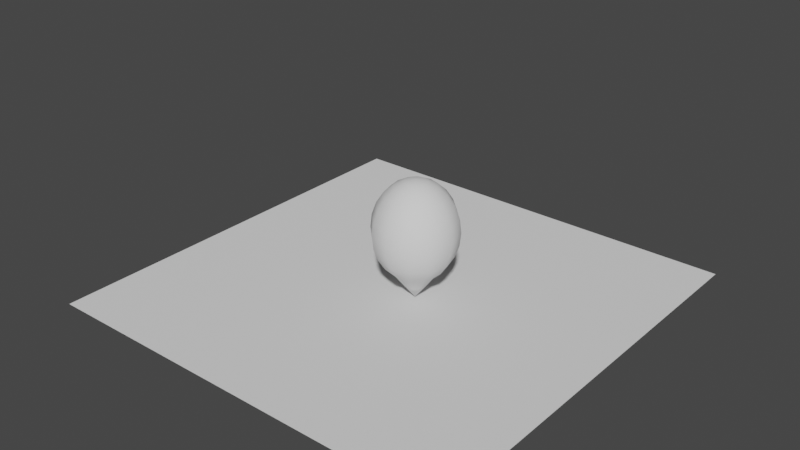 # Source: q_.blend  (saved by Blender 2.91.10; exported with 4.5.12 LTS)
import bpy
from mathutils import Matrix  # noqa: F401  (used for matrix-valued properties, if any)

bpy.ops.wm.read_factory_settings(use_empty=True)
scene = bpy.context.scene
scene.name = 'Scene'

# ---- world
world_world = bpy.data.worlds.new('World'); scene.world = world_world
world_world.use_nodes = True; world_world.node_tree.nodes.clear()
_N = world_world.node_tree.nodes; _L = world_world.node_tree.links
n0 = _N.new('ShaderNodeOutputWorld'); n0.name = 'World Output'; n0.location = (300, 300)
n1 = _N.new('ShaderNodeBackground'); n1.name = 'Background'; n1.location = (10, 300)
n1.inputs[0].default_value = (0.05088, 0.05088, 0.05088, 1.0)
_L.new(n1.outputs[0], n0.inputs[0])
n0.is_active_output = True
world_world.color = (0.05088, 0.05088, 0.05088)
world_world.use_sun_shadow = False
world_world.sun_shadow_jitter_overblur = 0.0

# ---- meshes
me_x = bpy.data.meshes.new('球体')
me_x.from_pydata([(-6.354e-08, 0.5, 0.8842), (-6.354e-08, 0.866, 0.5182), (-6.354e-08, 0.9659, 0.277), (-6.354e-08, 1.0, 0.01819), (-6.354e-08, 0.9659, -0.2406), (-6.354e-08, 0.866, -0.4818), (-6.354e-08, 0.7071, -0.6889), (-6.354e-08, 0.5, -0.8478), (-6.354e-08, 0.2588, -1.114), (-6.354e-08, 1.622e-08, -1.425), (0.1294, 0.2241, 0.9841), (0.25, 0.433, 0.8842), (0.3536, 0.6124, 0.7253), (0.433, 0.75, 0.5182), (0.483, 0.8365, 0.277), (0.5, 0.866, 0.01819), (0.483, 0.8365, -0.2406), (0.433, 0.75, -0.4818), (0.3536, 0.6124, -0.6889), (0.25, 0.433, -0.8478), (0.1294, 0.2241, -1.114), (0.2241, 0.1294, 0.9841), (0.433, 0.25, 0.8842), (0.6124, 0.3536, 0.7253), (0.75, 0.433, 0.5182), (0.8365, 0.483, 0.277), (0.866, 0.5, 0.01819), (0.8365, 0.483, -0.2406), (0.75, 0.433, -0.4818), (0.6124, 0.3536, -0.6889), (0.433, 0.25, -0.8478), (0.2241, 0.1294, -1.114), (0.2588, 2.915e-08, 0.9841), (0.5, 6.801e-09, 0.8842), (0.7071, 6.801e-09, 0.7253), (0.866, 6.801e-09, 0.5182), (0.9659, -2.3e-08, 0.277), (1.0, 6.801e-09, 0.01819), (0.9659, 3.66e-08, -0.2406), (0.866, 6.801e-09, -0.4818), (0.7071, 6.801e-09, -0.6889), (0.5, -8.1e-09, -0.8478), (0.2588, 1.425e-08, -1.114), (0.2241, -0.1294, 0.9841), (0.433, -0.25, 0.8842), (0.6124, -0.3536, 0.7253), (0.75, -0.433, 0.5182), (0.8365, -0.483, 0.277), (0.866, -0.5, 0.01819), (0.8365, -0.483, -0.2406), (0.75, -0.433, -0.4818), (0.6124, -0.3536, -0.6889), (0.433, -0.25, -0.8478), (0.2241, -0.1294, -1.114), (0.1294, -0.2241, 0.9841), (0.25, -0.433, 0.8842), (0.3536, -0.6124, 0.7253), (0.433, -0.75, 0.5182), (0.483, -0.8365, 0.277), (0.5, -0.866, 0.01819), (0.483, -0.8365, -0.2406), (0.433, -0.75, -0.4818), (0.3536, -0.6124, -0.6889), (0.25, -0.433, -0.8478), (0.1294, -0.2241, -1.114), (-5.708e-08, -0.2588, 0.9841), (-9.433e-08, -0.5, 0.8842), (-1.39e-07, -0.7071, 0.7253), (-7.943e-08, -0.866, 0.5182), (-1.092e-07, -0.9659, 0.277), (-1.39e-07, -1.0, 0.01819), (-1.092e-07, -0.9659, -0.2406), (-1.092e-07, -0.866, -0.4818), (-1.092e-07, -0.7071, -0.6889), (-1.241e-07, -0.5, -0.8478), (-5.708e-08, -0.2588, -1.114), (-0.1294, -0.2241, 0.9841), (-0.25, -0.433, 0.8842), (-0.3536, -0.6124, 0.7253), (-0.433, -0.75, 0.5182), (-0.483, -0.8365, 0.277), (-0.5, -0.866, 0.01819), (-0.483, -0.8365, -0.2406), (-0.433, -0.75, -0.4818), (-0.3536, -0.6124, -0.6889), (-0.25, -0.433, -0.8478), (-0.1294, -0.2241, -1.114), (-0.2241, -0.1294, 0.9841), (-0.433, -0.25, 0.8842), (-0.6124, -0.3536, 0.7253), (-0.75, -0.433, 0.5182), (-0.8365, -0.483, 0.277), (-0.866, -0.5, 0.01819), (-0.8365, -0.483, -0.2406), (-0.75, -0.433, -0.4818), (-0.6124, -0.3536, -0.6889), (-0.433, -0.25, -0.8478), (-0.2241, -0.1294, -1.114), (-0.2588, 3.66e-08, 0.9841), (-0.5, 8.131e-08, 0.8842), (-0.7071, 1.558e-07, 0.7253), (-0.866, 6.641e-08, 0.5182), (-0.9659, 9.621e-08, 0.277), (-1.0, 1.856e-07, 0.01819), (-0.9659, 9.621e-08, -0.2406), (-0.866, 9.621e-08, -0.4818), (-0.7071, 3.66e-08, -0.6889), (-0.5, 1.26e-07, -0.8478), (-0.2588, 2.915e-08, -1.114), (-0.2241, 0.1294, 0.9841), (-0.433, 0.25, 0.8842), (-0.6124, 0.3536, 0.7253), (-0.75, 0.433, 0.5182), (-0.8365, 0.483, 0.277), (-0.866, 0.5, 0.01819), (-0.8365, 0.483, -0.2406), (-0.75, 0.433, -0.4818), (-0.6124, 0.3536, -0.6889), (-0.433, 0.25, -0.8478), (-0.2241, 0.1294, -1.114), (-0.1294, 0.2241, 0.9841), (-0.25, 0.433, 0.8842), (-0.3536, 0.6124, 0.7253), (-0.433, 0.75, 0.5182), (-0.483, 0.8365, 0.277), (-0.5, 0.866, 0.01819), (-0.483, 0.8365, -0.2406), (-0.433, 0.75, -0.4818), (-0.3536, 0.6124, -0.6889), (-0.25, 0.433, -0.8478), (-0.1294, 0.2241, -1.114), (-6.354e-08, -3.732e-07, 1.018), (-2.728e-08, 0.2588, 0.9841), (6.958e-08, 0.7071, 0.7253)], [], [(133, 0, 11, 12), (7, 6, 18, 19), (4, 3, 15, 16), (1, 133, 12, 13), (8, 7, 19, 20), (132, 131, 10), (5, 4, 16, 17), (2, 1, 13, 14), (9, 8, 20), (0, 132, 10, 11), (6, 5, 17, 18), (3, 2, 14, 15), (17, 16, 27, 28), (14, 13, 24, 25), (9, 20, 31), (11, 10, 21, 22), (18, 17, 28, 29), (15, 14, 25, 26), (12, 11, 22, 23), (19, 18, 29, 30), (16, 15, 26, 27), (13, 12, 23, 24), (20, 19, 30, 31), (10, 131, 21), (27, 26, 37, 38), (24, 23, 34, 35), (31, 30, 41, 42), (21, 131, 32), (28, 27, 38, 39), (25, 24, 35, 36), (9, 31, 42), (22, 21, 32, 33), (29, 28, 39, 40), (26, 25, 36, 37), (23, 22, 33, 34), (30, 29, 40, 41), (40, 39, 50, 51), (37, 36, 47, 48), (34, 33, 44, 45), (41, 40, 51, 52), (38, 37, 48, 49), (35, 34, 45, 46), (42, 41, 52, 53), (32, 131, 43), (39, 38, 49, 50), (36, 35, 46, 47), (9, 42, 53), (33, 32, 43, 44), (43, 131, 54), (50, 49, 60, 61), (47, 46, 57, 58), (9, 53, 64), (44, 43, 54, 55), (51, 50, 61, 62), (48, 47, 58, 59), (45, 44, 55, 56), (52, 51, 62, 63), (49, 48, 59, 60), (46, 45, 56, 57), (53, 52, 63, 64), (63, 62, 73, 74), (60, 59, 70, 71), (57, 56, 67, 68), (64, 63, 74, 75), (54, 131, 65), (61, 60, 71, 72), (58, 57, 68, 69), (9, 64, 75), (55, 54, 65, 66), (62, 61, 72, 73), (59, 58, 69, 70), (56, 55, 66, 67), (66, 65, 76, 77), (73, 72, 83, 84), (70, 69, 80, 81), (67, 66, 77, 78), (74, 73, 84, 85), (71, 70, 81, 82), (68, 67, 78, 79), (75, 74, 85, 86), (65, 131, 76), (72, 71, 82, 83), (69, 68, 79, 80), (9, 75, 86), (86, 85, 96, 97), (76, 131, 87), (83, 82, 93, 94), (80, 79, 90, 91), (9, 86, 97), (77, 76, 87, 88), (84, 83, 94, 95), (81, 80, 91, 92), (78, 77, 88, 89), (85, 84, 95, 96), (82, 81, 92, 93), (79, 78, 89, 90), (89, 88, 99, 100), (96, 95, 106, 107), (93, 92, 103, 104), (90, 89, 100, 101), (97, 96, 107, 108), (87, 131, 98), (94, 93, 104, 105), (91, 90, 101, 102), (9, 97, 108), (88, 87, 98, 99), (95, 94, 105, 106), (92, 91, 102, 103), (9, 108, 119), (99, 98, 109, 110), (106, 105, 116, 117), (103, 102, 113, 114), (100, 99, 110, 111), (107, 106, 117, 118), (104, 103, 114, 115), (101, 100, 111, 112), (108, 107, 118, 119), (98, 131, 109), (105, 104, 115, 116), (102, 101, 112, 113), (112, 111, 122, 123), (119, 118, 129, 130), (109, 131, 120), (116, 115, 126, 127), (113, 112, 123, 124), (9, 119, 130), (110, 109, 120, 121), (117, 116, 127, 128), (114, 113, 124, 125), (111, 110, 121, 122), (118, 117, 128, 129), (115, 114, 125, 126), (122, 121, 0, 133), (129, 128, 6, 7), (126, 125, 3, 4), (123, 122, 133, 1), (130, 129, 7, 8), (120, 131, 132), (127, 126, 4, 5), (124, 123, 1, 2), (9, 130, 8), (121, 120, 132, 0), (128, 127, 5, 6), (125, 124, 2, 3)])
me_x.polygons.foreach_set('use_smooth', [True] * 144)
_uv = me_x.uv_layers.new(name='UV 贴图')
_uv.uv.foreach_set('vector', [0.75, 0.75, 0.75, 0.8333, 0.6667, 0.8333, 0.6667, 0.75, 0.75, 0.1667, 0.75, 0.25, 0.6667, 0.25, 0.6667, 0.1667, 0.75, 0.4167, 0.75, 0.5, 0.6667, 0.5, 0.6667, 0.4167, 0.75, 0.6667, 0.75, 0.75, 0.6667, 0.75, 0.6667, 0.6667, 0.75, 0.08333, 0.75, 0.1667, 0.6667, 0.1667, 0.6667, 0.08333, 0.75, 0.9167, 0.7083, 1.0, 0.6667, 0.9167, 0.75, 0.3333, 0.75, 0.4167, 0.6667, 0.4167, 0.6667, 0.3333, 0.75, 0.5833, 0.75, 0.6667, 0.6667, 0.6667, 0.6667, 0.5833, 0.7083, 0.0, 0.75, 0.08333, 0.6667, 0.08333, 0.75, 0.8333, 0.75, 0.9167, 0.6667, 0.9167, 0.6667, 0.8333, 0.75, 0.25, 0.75, 0.3333, 0.6667, 0.3333, 0.6667, 0.25, 0.75, 0.5, 0.75, 0.5833, 0.6667, 0.5833, 0.6667, 0.5, 0.6667, 0.3333, 0.6667, 0.4167, 0.5833, 0.4167, 0.5833, 0.3333, 0.6667, 0.5833, 0.6667, 0.6667, 0.5833, 0.6667, 0.5833, 0.5833, 0.625, 0.0, 0.6667, 0.08333, 0.5833, 0.08333, 0.6667, 0.8333, 0.6667, 0.9167, 0.5833, 0.9167, 0.5833, 0.8333, 0.6667, 0.25, 0.6667, 0.3333, 0.5833, 0.3333, 0.5833, 0.25, 0.6667, 0.5, 0.6667, 0.5833, 0.5833, 0.5833, 0.5833, 0.5, 0.6667, 0.75, 0.6667, 0.8333, 0.5833, 0.8333, 0.5833, 0.75, 0.6667, 0.1667, 0.6667, 0.25, 0.5833, 0.25, 0.5833, 0.1667, 0.6667, 0.4167, 0.6667, 0.5, 0.5833, 0.5, 0.5833, 0.4167, 0.6667, 0.6667, 0.6667, 0.75, 0.5833, 0.75, 0.5833, 0.6667, 0.6667, 0.08333, 0.6667, 0.1667, 0.5833, 0.1667, 0.5833, 0.08333, 0.6667, 0.9167, 0.625, 1.0, 0.5833, 0.9167, 0.5833, 0.4167, 0.5833, 0.5, 0.5, 0.5, 0.5, 0.4167, 0.5833, 0.6667, 0.5833, 0.75, 0.5, 0.75, 0.5, 0.6667, 0.5833, 0.08333, 0.5833, 0.1667, 0.5, 0.1667, 0.5, 0.08333, 0.5833, 0.9167, 0.5417, 1.0, 0.5, 0.9167, 0.5833, 0.3333, 0.5833, 0.4167, 0.5, 0.4167, 0.5, 0.3333, 0.5833, 0.5833, 0.5833, 0.6667, 0.5, 0.6667, 0.5, 0.5833, 0.5417, 0.0, 0.5833, 0.08333, 0.5, 0.08333, 0.5833, 0.8333, 0.5833, 0.9167, 0.5, 0.9167, 0.5, 0.8333, 0.5833, 0.25, 0.5833, 0.3333, 0.5, 0.3333, 0.5, 0.25, 0.5833, 0.5, 0.5833, 0.5833, 0.5, 0.5833, 0.5, 0.5, 0.5833, 0.75, 0.5833, 0.8333, 0.5, 0.8333, 0.5, 0.75, 0.5833, 0.1667, 0.5833, 0.25, 0.5, 0.25, 0.5, 0.1667, 0.5, 0.25, 0.5, 0.3333, 0.4167, 0.3333, 0.4167, 0.25, 0.5, 0.5, 0.5, 0.5833, 0.4167, 0.5833, 0.4167, 0.5, 0.5, 0.75, 0.5, 0.8333, 0.4167, 0.8333, 0.4167, 0.75, 0.5, 0.1667, 0.5, 0.25, 0.4167, 0.25, 0.4167, 0.1667, 0.5, 0.4167, 0.5, 0.5, 0.4167, 0.5, 0.4167, 0.4167, 0.5, 0.6667, 0.5, 0.75, 0.4167, 0.75, 0.4167, 0.6667, 0.5, 0.08333, 0.5, 0.1667, 0.4167, 0.1667, 0.4167, 0.08333, 0.5, 0.9167, 0.4583, 1.0, 0.4167, 0.9167, 0.5, 0.3333, 0.5, 0.4167, 0.4167, 0.4167, 0.4167, 0.3333, 0.5, 0.5833, 0.5, 0.6667, 0.4167, 0.6667, 0.4167, 0.5833, 0.4583, 0.0, 0.5, 0.08333, 0.4167, 0.08333, 0.5, 0.8333, 0.5, 0.9167, 0.4167, 0.9167, 0.4167, 0.8333, 0.4167, 0.9167, 0.375, 1.0, 0.3333, 0.9167, 0.4167, 0.3333, 0.4167, 0.4167, 0.3333, 0.4167, 0.3333, 0.3333, 0.4167, 0.5833, 0.4167, 0.6667, 0.3333, 0.6667, 0.3333, 0.5833, 0.375, 0.0, 0.4167, 0.08333, 0.3333, 0.08333, 0.4167, 0.8333, 0.4167, 0.9167, 0.3333, 0.9167, 0.3333, 0.8333, 0.4167, 0.25, 0.4167, 0.3333, 0.3333, 0.3333, 0.3333, 0.25, 0.4167, 0.5, 0.4167, 0.5833, 0.3333, 0.5833, 0.3333, 0.5, 0.4167, 0.75, 0.4167, 0.8333, 0.3333, 0.8333, 0.3333, 0.75, 0.4167, 0.1667, 0.4167, 0.25, 0.3333, 0.25, 0.3333, 0.1667, 0.4167, 0.4167, 0.4167, 0.5, 0.3333, 0.5, 0.3333, 0.4167, 0.4167, 0.6667, 0.4167, 0.75, 0.3333, 0.75, 0.3333, 0.6667, 0.4167, 0.08333, 0.4167, 0.1667, 0.3333, 0.1667, 0.3333, 0.08333, 0.3333, 0.1667, 0.3333, 0.25, 0.25, 0.25, 0.25, 0.1667, 0.3333, 0.4167, 0.3333, 0.5, 0.25, 0.5, 0.25, 0.4167, 0.3333, 0.6667, 0.3333, 0.75, 0.25, 0.75, 0.25, 0.6667, 0.3333, 0.08333, 0.3333, 0.1667, 0.25, 0.1667, 0.25, 0.08333, 0.3333, 0.9167, 0.2917, 1.0, 0.25, 0.9167, 0.3333, 0.3333, 0.3333, 0.4167, 0.25, 0.4167, 0.25, 0.3333, 0.3333, 0.5833, 0.3333, 0.6667, 0.25, 0.6667, 0.25, 0.5833, 0.2917, 0.0, 0.3333, 0.08333, 0.25, 0.08333, 0.3333, 0.8333, 0.3333, 0.9167, 0.25, 0.9167, 0.25, 0.8333, 0.3333, 0.25, 0.3333, 0.3333, 0.25, 0.3333, 0.25, 0.25, 0.3333, 0.5, 0.3333, 0.5833, 0.25, 0.5833, 0.25, 0.5, 0.3333, 0.75, 0.3333, 0.8333, 0.25, 0.8333, 0.25, 0.75, 0.25, 0.8333, 0.25, 0.9167, 0.1667, 0.9167, 0.1667, 0.8333, 0.25, 0.25, 0.25, 0.3333, 0.1667, 0.3333, 0.1667, 0.25, 0.25, 0.5, 0.25, 0.5833, 0.1667, 0.5833, 0.1667, 0.5, 0.25, 0.75, 0.25, 0.8333, 0.1667, 0.8333, 0.1667, 0.75, 0.25, 0.1667, 0.25, 0.25, 0.1667, 0.25, 0.1667, 0.1667, 0.25, 0.4167, 0.25, 0.5, 0.1667, 0.5, 0.1667, 0.4167, 0.25, 0.6667, 0.25, 0.75, 0.1667, 0.75, 0.1667, 0.6667, 0.25, 0.08333, 0.25, 0.1667, 0.1667, 0.1667, 0.1667, 0.08333, 0.25, 0.9167, 0.2083, 1.0, 0.1667, 0.9167, 0.25, 0.3333, 0.25, 0.4167, 0.1667, 0.4167, 0.1667, 0.3333, 0.25, 0.5833, 0.25, 0.6667, 0.1667, 0.6667, 0.1667, 0.5833, 0.2083, 0.0, 0.25, 0.08333, 0.1667, 0.08333, 0.1667, 0.08333, 0.1667, 0.1667, 0.08333, 0.1667, 0.08333, 0.08333, 0.1667, 0.9167, 0.125, 1.0, 0.08333, 0.9167, 0.1667, 0.3333, 0.1667, 0.4167, 0.08333, 0.4167, 0.08333, 0.3333, 0.1667, 0.5833, 0.1667, 0.6667, 0.08333, 0.6667, 0.08333, 0.5833, 0.125, 0.0, 0.1667, 0.08333, 0.08333, 0.08333, 0.1667, 0.8333, 0.1667, 0.9167, 0.08333, 0.9167, 0.08333, 0.8333, 0.1667, 0.25, 0.1667, 0.3333, 0.08333, 0.3333, 0.08333, 0.25, 0.1667, 0.5, 0.1667, 0.5833, 0.08333, 0.5833, 0.08333, 0.5, 0.1667, 0.75, 0.1667, 0.8333, 0.08333, 0.8333, 0.08333, 0.75, 0.1667, 0.1667, 0.1667, 0.25, 0.08333, 0.25, 0.08333, 0.1667, 0.1667, 0.4167, 0.1667, 0.5, 0.08333, 0.5, 0.08333, 0.4167, 0.1667, 0.6667, 0.1667, 0.75, 0.08333, 0.75, 0.08333, 0.6667, 0.08333, 0.75, 0.08333, 0.8333, 0.0, 0.8333, 0.0, 0.75, 0.08333, 0.1667, 0.08333, 0.25, 0.0, 0.25, 0.0, 0.1667, 0.08333, 0.4167, 0.08333, 0.5, 0.0, 0.5, 0.0, 0.4167, 0.08333, 0.6667, 0.08333, 0.75, 0.0, 0.75, 0.0, 0.6667, 0.08333, 0.08333, 0.08333, 0.1667, 0.0, 0.1667, 0.0, 0.08333, 0.08333, 0.9167, 0.04167, 1.0, 0.0, 0.9167, 0.08333, 0.3333, 0.08333, 0.4167, 0.0, 0.4167, 0.0, 0.3333, 0.08333, 0.5833, 0.08333, 0.6667, 0.0, 0.6667, 0.0, 0.5833, 0.04167, 0.0, 0.08333, 0.08333, 0.0, 0.08333, 0.08333, 0.8333, 0.08333, 0.9167, 0.0, 0.9167, 0.0, 0.8333, 0.08333, 0.25, 0.08333, 0.3333, 0.0, 0.3333, 0.0, 0.25, 0.08333, 0.5, 0.08333, 0.5833, 0.0, 0.5833, 0.0, 0.5, 0.9583, 0.0, 1.0, 0.08333, 0.9167, 0.08333, 1.0, 0.8333, 1.0, 0.9167, 0.9167, 0.9167, 0.9167, 0.8333, 1.0, 0.25, 1.0, 0.3333, 0.9167, 0.3333, 0.9167, 0.25, 1.0, 0.5, 1.0, 0.5833, 0.9167, 0.5833, 0.9167, 0.5, 1.0, 0.75, 1.0, 0.8333, 0.9167, 0.8333, 0.9167, 0.75, 1.0, 0.1667, 1.0, 0.25, 0.9167, 0.25, 0.9167, 0.1667, 1.0, 0.4167, 1.0, 0.5, 0.9167, 0.5, 0.9167, 0.4167, 1.0, 0.6667, 1.0, 0.75, 0.9167, 0.75, 0.9167, 0.6667, 1.0, 0.08333, 1.0, 0.1667, 0.9167, 0.1667, 0.9167, 0.08333, 1.0, 0.9167, 0.9583, 1.0, 0.9167, 0.9167, 1.0, 0.3333, 1.0, 0.4167, 0.9167, 0.4167, 0.9167, 0.3333, 1.0, 0.5833, 1.0, 0.6667, 0.9167, 0.6667, 0.9167, 0.5833, 0.9167, 0.6667, 0.9167, 0.75, 0.8333, 0.75, 0.8333, 0.6667, 0.9167, 0.08333, 0.9167, 0.1667, 0.8333, 0.1667, 0.8333, 0.08333, 0.9167, 0.9167, 0.875, 1.0, 0.8333, 0.9167, 0.9167, 0.3333, 0.9167, 0.4167, 0.8333, 0.4167, 0.8333, 0.3333, 0.9167, 0.5833, 0.9167, 0.6667, 0.8333, 0.6667, 0.8333, 0.5833, 0.875, 0.0, 0.9167, 0.08333, 0.8333, 0.08333, 0.9167, 0.8333, 0.9167, 0.9167, 0.8333, 0.9167, 0.8333, 0.8333, 0.9167, 0.25, 0.9167, 0.3333, 0.8333, 0.3333, 0.8333, 0.25, 0.9167, 0.5, 0.9167, 0.5833, 0.8333, 0.5833, 0.8333, 0.5, 0.9167, 0.75, 0.9167, 0.8333, 0.8333, 0.8333, 0.8333, 0.75, 0.9167, 0.1667, 0.9167, 0.25, 0.8333, 0.25, 0.8333, 0.1667, 0.9167, 0.4167, 0.9167, 0.5, 0.8333, 0.5, 0.8333, 0.4167, 0.8333, 0.75, 0.8333, 0.8333, 0.75, 0.8333, 0.75, 0.75, 0.8333, 0.1667, 0.8333, 0.25, 0.75, 0.25, 0.75, 0.1667, 0.8333, 0.4167, 0.8333, 0.5, 0.75, 0.5, 0.75, 0.4167, 0.8333, 0.6667, 0.8333, 0.75, 0.75, 0.75, 0.75, 0.6667, 0.8333, 0.08333, 0.8333, 0.1667, 0.75, 0.1667, 0.75, 0.08333, 0.8333, 0.9167, 0.7917, 1.0, 0.75, 0.9167, 0.8333, 0.3333, 0.8333, 0.4167, 0.75, 0.4167, 0.75, 0.3333, 0.8333, 0.5833, 0.8333, 0.6667, 0.75, 0.6667, 0.75, 0.5833, 0.7917, 0.0, 0.8333, 0.08333, 0.75, 0.08333, 0.8333, 0.8333, 0.8333, 0.9167, 0.75, 0.9167, 0.75, 0.8333, 0.8333, 0.25, 0.8333, 0.3333, 0.75, 0.3333, 0.75, 0.25, 0.8333, 0.5, 0.8333, 0.5833, 0.75, 0.5833, 0.75, 0.5])
me_x.use_remesh_fix_poles = True
me_x.use_remesh_preserve_attributes = False
me_x.use_mirror_vertex_groups = False
me_x.update()
me_torus_001 = bpy.data.meshes.new('Torus.001')
me_torus_001.from_pydata([(0.05, 0.0, 0.0), (0.04732, 0.0, 0.01), (0.04, 0.0, 0.01732), (0.03, 0.0, 0.02), (0.02, 0.0, 0.01732), (0.01268, 0.0, 0.01), (0.01, 0.0, 2.449e-18), (0.01268, 0.0, -0.01), (0.02, 0.0, -0.01732), (0.03, 0.0, -0.02), (0.04, 0.0, -0.01732), (0.04732, 0.0, -0.01), (0.0433, 0.025, 0.0), (0.04098, 0.02366, 0.01), (0.03464, 0.02, 0.01732), (0.02598, 0.015, 0.02), (0.01732, 0.01, 0.01732), (0.01098, 0.00634, 0.01), (0.00866, 0.005, 2.449e-18), (0.01098, 0.00634, -0.01), (0.01732, 0.01, -0.01732), (0.02598, 0.015, -0.02), (0.03464, 0.02, -0.01732), (0.04098, 0.02366, -0.01), (0.025, 0.0433, 0.0), (0.02366, 0.04098, 0.01), (0.02, 0.03464, 0.01732), (0.015, 0.02598, 0.02), (0.01, 0.01732, 0.01732), (0.00634, 0.01098, 0.01), (0.005, 0.00866, 2.449e-18), (0.00634, 0.01098, -0.01), (0.01, 0.01732, -0.01732), (0.015, 0.02598, -0.02), (0.02, 0.03464, -0.01732), (0.02366, 0.04098, -0.01), (3.775e-09, 0.05, 0.0), (3.573e-09, 0.04732, 0.01), (3.02e-09, 0.04, 0.01732), (2.265e-09, 0.03, 0.02), (1.51e-09, 0.02, 0.01732), (9.573e-10, 0.01268, 0.01), (7.55e-10, 0.01, 2.449e-18), (9.573e-10, 0.01268, -0.01), (1.51e-09, 0.02, -0.01732), (2.265e-09, 0.03, -0.02), (3.02e-09, 0.04, -0.01732), (3.573e-09, 0.04732, -0.01), (-0.025, 0.0433, 0.0), (-0.02366, 0.04098, 0.01), (-0.02, 0.03464, 0.01732), (-0.015, 0.02598, 0.02), (-0.01, 0.01732, 0.01732), (-0.00634, 0.01098, 0.01), (-0.005, 0.00866, 2.449e-18), (-0.00634, 0.01098, -0.01), (-0.01, 0.01732, -0.01732), (-0.015, 0.02598, -0.02), (-0.02, 0.03464, -0.01732), (-0.02366, 0.04098, -0.01), (-0.0433, 0.025, 0.0), (-0.04098, 0.02366, 0.01), (-0.03464, 0.02, 0.01732), (-0.02598, 0.015, 0.02), (-0.01732, 0.01, 0.01732), (-0.01098, 0.00634, 0.01), (-0.00866, 0.005, 2.449e-18), (-0.01098, 0.00634, -0.01), (-0.01732, 0.01, -0.01732), (-0.02598, 0.015, -0.02), (-0.03464, 0.02, -0.01732), (-0.04098, 0.02366, -0.01), (-0.05, 4.371e-09, 0.0), (-0.04732, 4.137e-09, 0.01), (-0.04, 3.497e-09, 0.01732), (-0.03, 2.623e-09, 0.02), (-0.02, 1.748e-09, 0.01732), (-0.01268, 1.108e-09, 0.01), (-0.01, 8.742e-10, 2.449e-18), (-0.01268, 1.108e-09, -0.01), (-0.02, 1.748e-09, -0.01732), (-0.03, 2.623e-09, -0.02), (-0.04, 3.497e-09, -0.01732), (-0.04732, 4.137e-09, -0.01), (-0.0433, -0.025, 0.0), (-0.04098, -0.02366, 0.01), (-0.03464, -0.02, 0.01732), (-0.02598, -0.015, 0.02), (-0.01732, -0.01, 0.01732), (-0.01098, -0.00634, 0.01), (-0.00866, -0.005, 2.449e-18), (-0.01098, -0.00634, -0.01), (-0.01732, -0.01, -0.01732), (-0.02598, -0.015, -0.02), (-0.03464, -0.02, -0.01732), (-0.04098, -0.02366, -0.01), (-0.025, -0.0433, 0.0), (-0.02366, -0.04098, 0.01), (-0.02, -0.03464, 0.01732), (-0.015, -0.02598, 0.02), (-0.01, -0.01732, 0.01732), (-0.00634, -0.01098, 0.01), (-0.005, -0.00866, 2.449e-18), (-0.00634, -0.01098, -0.01), (-0.01, -0.01732, -0.01732), (-0.015, -0.02598, -0.02), (-0.02, -0.03464, -0.01732), (-0.02366, -0.04098, -0.01), (3.775e-09, -0.05, 0.0), (3.573e-09, -0.04732, 0.01), (3.02e-09, -0.04, 0.01732), (2.265e-09, -0.03, 0.02), (1.51e-09, -0.02, 0.01732), (9.573e-10, -0.01268, 0.01), (7.55e-10, -0.01, 2.449e-18), (9.573e-10, -0.01268, -0.01), (1.51e-09, -0.02, -0.01732), (2.265e-09, -0.03, -0.02), (3.02e-09, -0.04, -0.01732), (3.573e-09, -0.04732, -0.01), (0.025, -0.0433, 0.0), (0.02366, -0.04098, 0.01), (0.02, -0.03464, 0.01732), (0.015, -0.02598, 0.02), (0.01, -0.01732, 0.01732), (0.00634, -0.01098, 0.01), (0.005, -0.00866, 2.449e-18), (0.00634, -0.01098, -0.01), (0.01, -0.01732, -0.01732), (0.015, -0.02598, -0.02), (0.02, -0.03464, -0.01732), (0.02366, -0.04098, -0.01), (0.0433, -0.025, 0.0), (0.04098, -0.02366, 0.01), (0.03464, -0.02, 0.01732), (0.02598, -0.015, 0.02), (0.01732, -0.01, 0.01732), (0.01098, -0.00634, 0.01), (0.00866, -0.005, 2.449e-18), (0.01098, -0.00634, -0.01), (0.01732, -0.01, -0.01732), (0.02598, -0.015, -0.02), (0.03464, -0.02, -0.01732), (0.04098, -0.02366, -0.01)], [], [(0, 12, 13, 1), (1, 13, 14, 2), (2, 14, 15, 3), (3, 15, 16, 4), (4, 16, 17, 5), (5, 17, 18, 6), (6, 18, 19, 7), (7, 19, 20, 8), (8, 20, 21, 9), (9, 21, 22, 10), (10, 22, 23, 11), (11, 23, 12, 0), (12, 24, 25, 13), (13, 25, 26, 14), (14, 26, 27, 15), (15, 27, 28, 16), (16, 28, 29, 17), (17, 29, 30, 18), (18, 30, 31, 19), (19, 31, 32, 20), (20, 32, 33, 21), (21, 33, 34, 22), (22, 34, 35, 23), (23, 35, 24, 12), (24, 36, 37, 25), (25, 37, 38, 26), (26, 38, 39, 27), (27, 39, 40, 28), (28, 40, 41, 29), (29, 41, 42, 30), (30, 42, 43, 31), (31, 43, 44, 32), (32, 44, 45, 33), (33, 45, 46, 34), (34, 46, 47, 35), (35, 47, 36, 24), (36, 48, 49, 37), (37, 49, 50, 38), (38, 50, 51, 39), (39, 51, 52, 40), (40, 52, 53, 41), (41, 53, 54, 42), (42, 54, 55, 43), (43, 55, 56, 44), (44, 56, 57, 45), (45, 57, 58, 46), (46, 58, 59, 47), (47, 59, 48, 36), (48, 60, 61, 49), (49, 61, 62, 50), (50, 62, 63, 51), (51, 63, 64, 52), (52, 64, 65, 53), (53, 65, 66, 54), (54, 66, 67, 55), (55, 67, 68, 56), (56, 68, 69, 57), (57, 69, 70, 58), (58, 70, 71, 59), (59, 71, 60, 48), (60, 72, 73, 61), (61, 73, 74, 62), (62, 74, 75, 63), (63, 75, 76, 64), (64, 76, 77, 65), (65, 77, 78, 66), (66, 78, 79, 67), (67, 79, 80, 68), (68, 80, 81, 69), (69, 81, 82, 70), (70, 82, 83, 71), (71, 83, 72, 60), (72, 84, 85, 73), (73, 85, 86, 74), (74, 86, 87, 75), (75, 87, 88, 76), (76, 88, 89, 77), (77, 89, 90, 78), (78, 90, 91, 79), (79, 91, 92, 80), (80, 92, 93, 81), (81, 93, 94, 82), (82, 94, 95, 83), (83, 95, 84, 72), (84, 96, 97, 85), (85, 97, 98, 86), (86, 98, 99, 87), (87, 99, 100, 88), (88, 100, 101, 89), (89, 101, 102, 90), (90, 102, 103, 91), (91, 103, 104, 92), (92, 104, 105, 93), (93, 105, 106, 94), (94, 106, 107, 95), (95, 107, 96, 84), (96, 108, 109, 97), (97, 109, 110, 98), (98, 110, 111, 99), (99, 111, 112, 100), (100, 112, 113, 101), (101, 113, 114, 102), (102, 114, 115, 103), (103, 115, 116, 104), (104, 116, 117, 105), (105, 117, 118, 106), (106, 118, 119, 107), (107, 119, 108, 96), (108, 120, 121, 109), (109, 121, 122, 110), (110, 122, 123, 111), (111, 123, 124, 112), (112, 124, 125, 113), (113, 125, 126, 114), (114, 126, 127, 115), (115, 127, 128, 116), (116, 128, 129, 117), (117, 129, 130, 118), (118, 130, 131, 119), (119, 131, 120, 108), (120, 132, 133, 121), (121, 133, 134, 122), (122, 134, 135, 123), (123, 135, 136, 124), (124, 136, 137, 125), (125, 137, 138, 126), (126, 138, 139, 127), (127, 139, 140, 128), (128, 140, 141, 129), (129, 141, 142, 130), (130, 142, 143, 131), (131, 143, 132, 120), (132, 0, 1, 133), (133, 1, 2, 134), (134, 2, 3, 135), (135, 3, 4, 136), (136, 4, 5, 137), (137, 5, 6, 138), (138, 6, 7, 139), (139, 7, 8, 140), (140, 8, 9, 141), (141, 9, 10, 142), (142, 10, 11, 143), (143, 11, 0, 132)])
_uv = me_torus_001.uv_layers.new(name='UVMap')
_uv.uv.foreach_set('vector', [0.5, 0.5, 0.5833, 0.5, 0.5833, 0.5833, 0.5, 0.5833, 0.5, 0.5833, 0.5833, 0.5833, 0.5833, 0.6667, 0.5, 0.6667, 0.5, 0.6667, 0.5833, 0.6667, 0.5833, 0.75, 0.5, 0.75, 0.5, 0.75, 0.5833, 0.75, 0.5833, 0.8333, 0.5, 0.8333, 0.5, 0.8333, 0.5833, 0.8333, 0.5833, 0.9167, 0.5, 0.9167, 0.5, 0.9167, 0.5833, 0.9167, 0.5833, 1.0, 0.5, 1.0, 0.5, 2.22e-16, 0.5833, 2.22e-16, 0.5833, 0.08333, 0.5, 0.08333, 0.5, 0.08333, 0.5833, 0.08333, 0.5833, 0.1667, 0.5, 0.1667, 0.5, 0.1667, 0.5833, 0.1667, 0.5833, 0.25, 0.5, 0.25, 0.5, 0.25, 0.5833, 0.25, 0.5833, 0.3333, 0.5, 0.3333, 0.5, 0.3333, 0.5833, 0.3333, 0.5833, 0.4167, 0.5, 0.4167, 0.5, 0.4167, 0.5833, 0.4167, 0.5833, 0.5, 0.5, 0.5, 0.5833, 0.5, 0.6667, 0.5, 0.6667, 0.5833, 0.5833, 0.5833, 0.5833, 0.5833, 0.6667, 0.5833, 0.6667, 0.6667, 0.5833, 0.6667, 0.5833, 0.6667, 0.6667, 0.6667, 0.6667, 0.75, 0.5833, 0.75, 0.5833, 0.75, 0.6667, 0.75, 0.6667, 0.8333, 0.5833, 0.8333, 0.5833, 0.8333, 0.6667, 0.8333, 0.6667, 0.9167, 0.5833, 0.9167, 0.5833, 0.9167, 0.6667, 0.9167, 0.6667, 1.0, 0.5833, 1.0, 0.5833, 2.22e-16, 0.6667, 2.22e-16, 0.6667, 0.08333, 0.5833, 0.08333, 0.5833, 0.08333, 0.6667, 0.08333, 0.6667, 0.1667, 0.5833, 0.1667, 0.5833, 0.1667, 0.6667, 0.1667, 0.6667, 0.25, 0.5833, 0.25, 0.5833, 0.25, 0.6667, 0.25, 0.6667, 0.3333, 0.5833, 0.3333, 0.5833, 0.3333, 0.6667, 0.3333, 0.6667, 0.4167, 0.5833, 0.4167, 0.5833, 0.4167, 0.6667, 0.4167, 0.6667, 0.5, 0.5833, 0.5, 0.6667, 0.5, 0.75, 0.5, 0.75, 0.5833, 0.6667, 0.5833, 0.6667, 0.5833, 0.75, 0.5833, 0.75, 0.6667, 0.6667, 0.6667, 0.6667, 0.6667, 0.75, 0.6667, 0.75, 0.75, 0.6667, 0.75, 0.6667, 0.75, 0.75, 0.75, 0.75, 0.8333, 0.6667, 0.8333, 0.6667, 0.8333, 0.75, 0.8333, 0.75, 0.9167, 0.6667, 0.9167, 0.6667, 0.9167, 0.75, 0.9167, 0.75, 1.0, 0.6667, 1.0, 0.6667, 2.22e-16, 0.75, 2.22e-16, 0.75, 0.08333, 0.6667, 0.08333, 0.6667, 0.08333, 0.75, 0.08333, 0.75, 0.1667, 0.6667, 0.1667, 0.6667, 0.1667, 0.75, 0.1667, 0.75, 0.25, 0.6667, 0.25, 0.6667, 0.25, 0.75, 0.25, 0.75, 0.3333, 0.6667, 0.3333, 0.6667, 0.3333, 0.75, 0.3333, 0.75, 0.4167, 0.6667, 0.4167, 0.6667, 0.4167, 0.75, 0.4167, 0.75, 0.5, 0.6667, 0.5, 0.75, 0.5, 0.8333, 0.5, 0.8333, 0.5833, 0.75, 0.5833, 0.75, 0.5833, 0.8333, 0.5833, 0.8333, 0.6667, 0.75, 0.6667, 0.75, 0.6667, 0.8333, 0.6667, 0.8333, 0.75, 0.75, 0.75, 0.75, 0.75, 0.8333, 0.75, 0.8333, 0.8333, 0.75, 0.8333, 0.75, 0.8333, 0.8333, 0.8333, 0.8333, 0.9167, 0.75, 0.9167, 0.75, 0.9167, 0.8333, 0.9167, 0.8333, 1.0, 0.75, 1.0, 0.75, 2.22e-16, 0.8333, 2.22e-16, 0.8333, 0.08333, 0.75, 0.08333, 0.75, 0.08333, 0.8333, 0.08333, 0.8333, 0.1667, 0.75, 0.1667, 0.75, 0.1667, 0.8333, 0.1667, 0.8333, 0.25, 0.75, 0.25, 0.75, 0.25, 0.8333, 0.25, 0.8333, 0.3333, 0.75, 0.3333, 0.75, 0.3333, 0.8333, 0.3333, 0.8333, 0.4167, 0.75, 0.4167, 0.75, 0.4167, 0.8333, 0.4167, 0.8333, 0.5, 0.75, 0.5, 0.8333, 0.5, 0.9167, 0.5, 0.9167, 0.5833, 0.8333, 0.5833, 0.8333, 0.5833, 0.9167, 0.5833, 0.9167, 0.6667, 0.8333, 0.6667, 0.8333, 0.6667, 0.9167, 0.6667, 0.9167, 0.75, 0.8333, 0.75, 0.8333, 0.75, 0.9167, 0.75, 0.9167, 0.8333, 0.8333, 0.8333, 0.8333, 0.8333, 0.9167, 0.8333, 0.9167, 0.9167, 0.8333, 0.9167, 0.8333, 0.9167, 0.9167, 0.9167, 0.9167, 1.0, 0.8333, 1.0, 0.8333, 2.22e-16, 0.9167, 2.22e-16, 0.9167, 0.08333, 0.8333, 0.08333, 0.8333, 0.08333, 0.9167, 0.08333, 0.9167, 0.1667, 0.8333, 0.1667, 0.8333, 0.1667, 0.9167, 0.1667, 0.9167, 0.25, 0.8333, 0.25, 0.8333, 0.25, 0.9167, 0.25, 0.9167, 0.3333, 0.8333, 0.3333, 0.8333, 0.3333, 0.9167, 0.3333, 0.9167, 0.4167, 0.8333, 0.4167, 0.8333, 0.4167, 0.9167, 0.4167, 0.9167, 0.5, 0.8333, 0.5, 0.9167, 0.5, 1.0, 0.5, 1.0, 0.5833, 0.9167, 0.5833, 0.9167, 0.5833, 1.0, 0.5833, 1.0, 0.6667, 0.9167, 0.6667, 0.9167, 0.6667, 1.0, 0.6667, 1.0, 0.75, 0.9167, 0.75, 0.9167, 0.75, 1.0, 0.75, 1.0, 0.8333, 0.9167, 0.8333, 0.9167, 0.8333, 1.0, 0.8333, 1.0, 0.9167, 0.9167, 0.9167, 0.9167, 0.9167, 1.0, 0.9167, 1.0, 1.0, 0.9167, 1.0, 0.9167, 2.22e-16, 1.0, 2.22e-16, 1.0, 0.08333, 0.9167, 0.08333, 0.9167, 0.08333, 1.0, 0.08333, 1.0, 0.1667, 0.9167, 0.1667, 0.9167, 0.1667, 1.0, 0.1667, 1.0, 0.25, 0.9167, 0.25, 0.9167, 0.25, 1.0, 0.25, 1.0, 0.3333, 0.9167, 0.3333, 0.9167, 0.3333, 1.0, 0.3333, 1.0, 0.4167, 0.9167, 0.4167, 0.9167, 0.4167, 1.0, 0.4167, 1.0, 0.5, 0.9167, 0.5, 2.22e-16, 0.5, 0.08333, 0.5, 0.08333, 0.5833, 2.22e-16, 0.5833, 2.22e-16, 0.5833, 0.08333, 0.5833, 0.08333, 0.6667, 2.22e-16, 0.6667, 2.22e-16, 0.6667, 0.08333, 0.6667, 0.08333, 0.75, 2.22e-16, 0.75, 2.22e-16, 0.75, 0.08333, 0.75, 0.08333, 0.8333, 2.22e-16, 0.8333, 2.22e-16, 0.8333, 0.08333, 0.8333, 0.08333, 0.9167, 2.22e-16, 0.9167, 2.22e-16, 0.9167, 0.08333, 0.9167, 0.08333, 1.0, 2.22e-16, 1.0, 2.22e-16, 2.22e-16, 0.08333, 2.22e-16, 0.08333, 0.08333, 2.22e-16, 0.08333, 2.22e-16, 0.08333, 0.08333, 0.08333, 0.08333, 0.1667, 2.22e-16, 0.1667, 2.22e-16, 0.1667, 0.08333, 0.1667, 0.08333, 0.25, 2.22e-16, 0.25, 2.22e-16, 0.25, 0.08333, 0.25, 0.08333, 0.3333, 2.22e-16, 0.3333, 2.22e-16, 0.3333, 0.08333, 0.3333, 0.08333, 0.4167, 2.22e-16, 0.4167, 2.22e-16, 0.4167, 0.08333, 0.4167, 0.08333, 0.5, 2.22e-16, 0.5, 0.08333, 0.5, 0.1667, 0.5, 0.1667, 0.5833, 0.08333, 0.5833, 0.08333, 0.5833, 0.1667, 0.5833, 0.1667, 0.6667, 0.08333, 0.6667, 0.08333, 0.6667, 0.1667, 0.6667, 0.1667, 0.75, 0.08333, 0.75, 0.08333, 0.75, 0.1667, 0.75, 0.1667, 0.8333, 0.08333, 0.8333, 0.08333, 0.8333, 0.1667, 0.8333, 0.1667, 0.9167, 0.08333, 0.9167, 0.08333, 0.9167, 0.1667, 0.9167, 0.1667, 1.0, 0.08333, 1.0, 0.08333, 2.22e-16, 0.1667, 2.22e-16, 0.1667, 0.08333, 0.08333, 0.08333, 0.08333, 0.08333, 0.1667, 0.08333, 0.1667, 0.1667, 0.08333, 0.1667, 0.08333, 0.1667, 0.1667, 0.1667, 0.1667, 0.25, 0.08333, 0.25, 0.08333, 0.25, 0.1667, 0.25, 0.1667, 0.3333, 0.08333, 0.3333, 0.08333, 0.3333, 0.1667, 0.3333, 0.1667, 0.4167, 0.08333, 0.4167, 0.08333, 0.4167, 0.1667, 0.4167, 0.1667, 0.5, 0.08333, 0.5, 0.1667, 0.5, 0.25, 0.5, 0.25, 0.5833, 0.1667, 0.5833, 0.1667, 0.5833, 0.25, 0.5833, 0.25, 0.6667, 0.1667, 0.6667, 0.1667, 0.6667, 0.25, 0.6667, 0.25, 0.75, 0.1667, 0.75, 0.1667, 0.75, 0.25, 0.75, 0.25, 0.8333, 0.1667, 0.8333, 0.1667, 0.8333, 0.25, 0.8333, 0.25, 0.9167, 0.1667, 0.9167, 0.1667, 0.9167, 0.25, 0.9167, 0.25, 1.0, 0.1667, 1.0, 0.1667, 2.22e-16, 0.25, 2.22e-16, 0.25, 0.08333, 0.1667, 0.08333, 0.1667, 0.08333, 0.25, 0.08333, 0.25, 0.1667, 0.1667, 0.1667, 0.1667, 0.1667, 0.25, 0.1667, 0.25, 0.25, 0.1667, 0.25, 0.1667, 0.25, 0.25, 0.25, 0.25, 0.3333, 0.1667, 0.3333, 0.1667, 0.3333, 0.25, 0.3333, 0.25, 0.4167, 0.1667, 0.4167, 0.1667, 0.4167, 0.25, 0.4167, 0.25, 0.5, 0.1667, 0.5, 0.25, 0.5, 0.3333, 0.5, 0.3333, 0.5833, 0.25, 0.5833, 0.25, 0.5833, 0.3333, 0.5833, 0.3333, 0.6667, 0.25, 0.6667, 0.25, 0.6667, 0.3333, 0.6667, 0.3333, 0.75, 0.25, 0.75, 0.25, 0.75, 0.3333, 0.75, 0.3333, 0.8333, 0.25, 0.8333, 0.25, 0.8333, 0.3333, 0.8333, 0.3333, 0.9167, 0.25, 0.9167, 0.25, 0.9167, 0.3333, 0.9167, 0.3333, 1.0, 0.25, 1.0, 0.25, 2.22e-16, 0.3333, 2.22e-16, 0.3333, 0.08333, 0.25, 0.08333, 0.25, 0.08333, 0.3333, 0.08333, 0.3333, 0.1667, 0.25, 0.1667, 0.25, 0.1667, 0.3333, 0.1667, 0.3333, 0.25, 0.25, 0.25, 0.25, 0.25, 0.3333, 0.25, 0.3333, 0.3333, 0.25, 0.3333, 0.25, 0.3333, 0.3333, 0.3333, 0.3333, 0.4167, 0.25, 0.4167, 0.25, 0.4167, 0.3333, 0.4167, 0.3333, 0.5, 0.25, 0.5, 0.3333, 0.5, 0.4167, 0.5, 0.4167, 0.5833, 0.3333, 0.5833, 0.3333, 0.5833, 0.4167, 0.5833, 0.4167, 0.6667, 0.3333, 0.6667, 0.3333, 0.6667, 0.4167, 0.6667, 0.4167, 0.75, 0.3333, 0.75, 0.3333, 0.75, 0.4167, 0.75, 0.4167, 0.8333, 0.3333, 0.8333, 0.3333, 0.8333, 0.4167, 0.8333, 0.4167, 0.9167, 0.3333, 0.9167, 0.3333, 0.9167, 0.4167, 0.9167, 0.4167, 1.0, 0.3333, 1.0, 0.3333, 2.22e-16, 0.4167, 2.22e-16, 0.4167, 0.08333, 0.3333, 0.08333, 0.3333, 0.08333, 0.4167, 0.08333, 0.4167, 0.1667, 0.3333, 0.1667, 0.3333, 0.1667, 0.4167, 0.1667, 0.4167, 0.25, 0.3333, 0.25, 0.3333, 0.25, 0.4167, 0.25, 0.4167, 0.3333, 0.3333, 0.3333, 0.3333, 0.3333, 0.4167, 0.3333, 0.4167, 0.4167, 0.3333, 0.4167, 0.3333, 0.4167, 0.4167, 0.4167, 0.4167, 0.5, 0.3333, 0.5, 0.4167, 0.5, 0.5, 0.5, 0.5, 0.5833, 0.4167, 0.5833, 0.4167, 0.5833, 0.5, 0.5833, 0.5, 0.6667, 0.4167, 0.6667, 0.4167, 0.6667, 0.5, 0.6667, 0.5, 0.75, 0.4167, 0.75, 0.4167, 0.75, 0.5, 0.75, 0.5, 0.8333, 0.4167, 0.8333, 0.4167, 0.8333, 0.5, 0.8333, 0.5, 0.9167, 0.4167, 0.9167, 0.4167, 0.9167, 0.5, 0.9167, 0.5, 1.0, 0.4167, 1.0, 0.4167, 2.22e-16, 0.5, 2.22e-16, 0.5, 0.08333, 0.4167, 0.08333, 0.4167, 0.08333, 0.5, 0.08333, 0.5, 0.1667, 0.4167, 0.1667, 0.4167, 0.1667, 0.5, 0.1667, 0.5, 0.25, 0.4167, 0.25, 0.4167, 0.25, 0.5, 0.25, 0.5, 0.3333, 0.4167, 0.3333, 0.4167, 0.3333, 0.5, 0.3333, 0.5, 0.4167, 0.4167, 0.4167, 0.4167, 0.4167, 0.5, 0.4167, 0.5, 0.5, 0.4167, 0.5])
me_torus_001.use_remesh_fix_poles = True
me_torus_001.use_remesh_preserve_attributes = False
me_torus_001.use_mirror_vertex_groups = False
me_torus_001.update()
me_x_1 = bpy.data.meshes.new('平面')
me_x_1.from_pydata([(-5.21, -5.21, 0.0), (5.21, -5.21, 0.0), (-5.21, 5.21, 0.0), (5.21, 5.21, 0.0)], [], [(0, 1, 3, 2)])
_uv = me_x_1.uv_layers.new(name='UV 贴图')
_uv.uv.foreach_set('vector', [0.0, 0.0, 1.0, 0.0, 1.0, 1.0, 0.0, 1.0])
me_x_1.use_remesh_fix_poles = True
me_x_1.use_remesh_preserve_attributes = False
me_x_1.use_mirror_vertex_groups = False
me_x_1.update()

# ---- objects
ob_x = bpy.data.objects.new('球体', me_x)
ob_torus_001 = bpy.data.objects.new('Torus.001', me_torus_001)
ob_x_1 = bpy.data.objects.new('平面', me_x_1)
ob_x_2 = bpy.data.objects.new('风力', None)

# ---- transforms, parenting, visibility, modifiers, constraints
ob_x.location = (0.0, 0.0, 0.0)
ob_x.scale = (1.0, 1.0, 1.2)
ob_x.empty_display_type = 'SINGLE_ARROW'
ob_x.lineart.crease_threshold = 0.0
_vg = ob_x.vertex_groups.new(name='群组')
_m = ob_x.modifiers.new('布料', 'CLOTH')
_m = ob_x.modifiers.new('爆破', 'EXPLODE')
ob_torus_001.location = (-0.006543, -0.01407, -1.505)
ob_torus_001.lineart.crease_threshold = 0.0
ob_x_1.location = (-0.5157, 0.08999, -1.765)
ob_x_1.lineart.crease_threshold = 0.0
_m = ob_x_1.modifiers.new('碰撞', 'COLLISION')
ob_x_2.location = (-0.5157, 0.08999, -1.765)
ob_x_2.empty_display_type = 'SINGLE_ARROW'
ob_x_2.lineart.crease_threshold = 0.0

# ---- collection membership
scene.collection.objects.link(ob_x)
scene.collection.objects.link(ob_torus_001)
scene.collection.objects.link(ob_x_1)
scene.collection.objects.link(ob_x_2)

# ---- scene / render settings (as saved in the file)
scene.frame_start = 2; scene.frame_end = 32; scene.frame_set(4)
scene.render.engine = 'BLENDER_EEVEE_NEXT'
scene.cycles.use_denoising = False
scene.cycles.samples = 128
scene.cycles.sampling_pattern = 'TABULATED_SOBOL'
scene.cycles.use_adaptive_sampling = False
scene.cycles.use_light_tree = False
scene.view_settings.view_transform = 'Filmic'
bpy.context.view_layer.update()

# ---- added for rendering (the .blend has no active camera and no usable light): camera, sun
cam_auto = bpy.data.cameras.new('AutoCamera')
cam_auto.lens = 50.0
cam_auto.sensor_width = 36.0
cam_auto.clip_end = 1000.0
ob_auto_camera = bpy.data.objects.new('AutoCamera', cam_auto)
scene.collection.objects.link(ob_auto_camera)
ob_auto_camera.location = (13.447, -16.6652, 11.0324)
ob_auto_camera.rotation_euler = (1.09748, -7.21219e-08, 0.694738)
scene.camera = ob_auto_camera
light_auto_sun = bpy.data.lights.new('AutoSun', 'SUN')
light_auto_sun.energy = 3.0
light_auto_sun.angle = 0.0523599
ob_auto_sun = bpy.data.objects.new('AutoSun', light_auto_sun)
scene.collection.objects.link(ob_auto_sun)
ob_auto_sun.rotation_euler = (0.872665, 0.174533, 0.523599)
bpy.context.view_layer.update()
